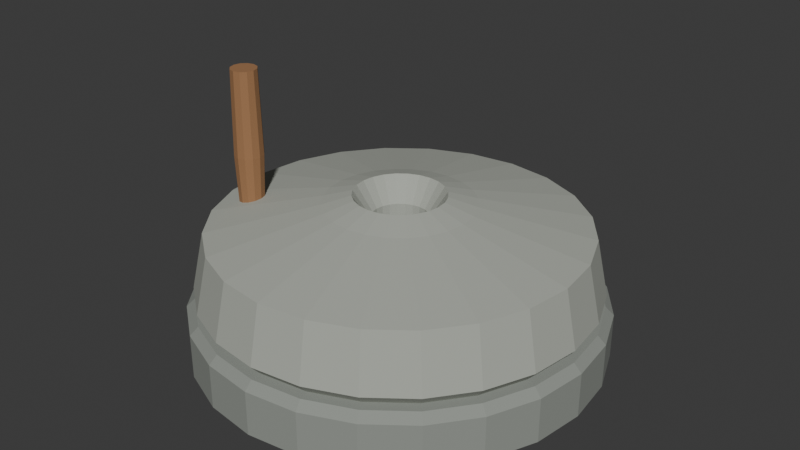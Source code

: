 # Source: source.blend  (saved by Blender 4.3.34; exported with 4.5.12 LTS)
import bpy
from mathutils import Matrix  # noqa: F401  (used for matrix-valued properties, if any)

bpy.ops.wm.read_factory_settings(use_empty=True)
scene = bpy.context.scene
scene.name = 'Scene'

# ---- collections
col_collection = bpy.data.collections.new('Collection'); scene.collection.children.link(col_collection)

# ---- materials (node trees are filled in below, after node groups)
mat_lowerstonegrey = bpy.data.materials.new('LowerStoneGrey')
mat_lowerstonegrey.diffuse_color = (0.28, 0.3, 0.27, 1.0)
mat_upperstonegrey = bpy.data.materials.new('UpperStoneGrey')
mat_upperstonegrey.diffuse_color = (0.41, 0.43, 0.38, 1.0)
mat_offsetwoodgrip = bpy.data.materials.new('OffsetWoodGrip')
mat_offsetwoodgrip.diffuse_color = (0.34, 0.17, 0.075, 1.0)

# ---- material node trees
mat_lowerstonegrey.use_nodes = True; mat_lowerstonegrey.node_tree.nodes.clear()
_N = mat_lowerstonegrey.node_tree.nodes; _L = mat_lowerstonegrey.node_tree.links
n0 = _N.new('ShaderNodeBsdfPrincipled'); n0.name = 'Principled BSDF'; n0.location = (10, 300)
n0.inputs[0].default_value = (0.28, 0.3, 0.27, 1.0)
n0.inputs[2].default_value = 0.98
n1 = _N.new('ShaderNodeOutputMaterial'); n1.name = 'Material Output'; n1.location = (300, 300)
_L.new(n0.outputs[0], n1.inputs[0])
n1.is_active_output = True
mat_upperstonegrey.use_nodes = True; mat_upperstonegrey.node_tree.nodes.clear()
_N = mat_upperstonegrey.node_tree.nodes; _L = mat_upperstonegrey.node_tree.links
n0 = _N.new('ShaderNodeBsdfPrincipled'); n0.name = 'Principled BSDF'; n0.location = (10, 300)
n0.inputs[0].default_value = (0.41, 0.43, 0.38, 1.0)
n0.inputs[2].default_value = 0.97
n1 = _N.new('ShaderNodeOutputMaterial'); n1.name = 'Material Output'; n1.location = (300, 300)
_L.new(n0.outputs[0], n1.inputs[0])
n1.is_active_output = True
mat_offsetwoodgrip.use_nodes = True; mat_offsetwoodgrip.node_tree.nodes.clear()
_N = mat_offsetwoodgrip.node_tree.nodes; _L = mat_offsetwoodgrip.node_tree.links
n0 = _N.new('ShaderNodeBsdfPrincipled'); n0.name = 'Principled BSDF'; n0.location = (10, 300)
n0.inputs[0].default_value = (0.34, 0.17, 0.075, 1.0)
n0.inputs[2].default_value = 0.84
n1 = _N.new('ShaderNodeOutputMaterial'); n1.name = 'Material Output'; n1.location = (300, 300)
_L.new(n0.outputs[0], n1.inputs[0])
n1.is_active_output = True

# ---- world
world_world = bpy.data.worlds.new('World'); scene.world = world_world
world_world.use_nodes = True; world_world.node_tree.nodes.clear()
_N = world_world.node_tree.nodes; _L = world_world.node_tree.links
n0 = _N.new('ShaderNodeOutputWorld'); n0.name = 'World Output'; n0.location = (300, 300)
n1 = _N.new('ShaderNodeBackground'); n1.name = 'Background'; n1.location = (10, 300)
n1.inputs[0].default_value = (0.05088, 0.05088, 0.05088, 1.0)
_L.new(n1.outputs[0], n0.inputs[0])
n0.is_active_output = True
world_world.color = (0.05088, 0.05088, 0.05088)
world_world.sun_shadow_jitter_overblur = 0.0

# ---- meshes
me_wholebroadlowerquernstone = bpy.data.meshes.new('WholeBroadLowerQuernStone')
me_wholebroadlowerquernstone.from_pydata([(0.21, 0.0, 0.0), (0.2028, 0.05435, 0.0), (0.1819, 0.105, 0.0), (0.1485, 0.1485, 0.0), (0.105, 0.1819, 0.0), (0.05435, 0.2028, 0.0), (0.0, 0.21, 0.0), (-0.05435, 0.2028, 0.0), (-0.105, 0.1819, 0.0), (-0.1485, 0.1485, 0.0), (-0.1819, 0.105, 0.0), (-0.2028, 0.05435, 0.0), (-0.21, 0.0, 0.0), (-0.2028, -0.05435, 0.0), (-0.1819, -0.105, 0.0), (-0.1485, -0.1485, 0.0), (-0.105, -0.1819, 0.0), (-0.05435, -0.2028, 0.0), (0.0, -0.21, 0.0), (0.05435, -0.2028, 0.0), (0.105, -0.1819, 0.0), (0.1485, -0.1485, 0.0), (0.1819, -0.105, 0.0), (0.2028, -0.05435, 0.0), (0.25, 0.0, 0.02), (0.2415, 0.0647, 0.02), (0.2165, 0.125, 0.02), (0.1768, 0.1768, 0.02), (0.125, 0.2165, 0.02), (0.0647, 0.2415, 0.02), (0.0, 0.25, 0.02), (-0.0647, 0.2415, 0.02), (-0.125, 0.2165, 0.02), (-0.1768, 0.1768, 0.02), (-0.2165, 0.125, 0.02), (-0.2415, 0.0647, 0.02), (-0.25, 0.0, 0.02), (-0.2415, -0.0647, 0.02), (-0.2165, -0.125, 0.02), (-0.1768, -0.1768, 0.02), (-0.125, -0.2165, 0.02), (-0.0647, -0.2415, 0.02), (0.0, -0.25, 0.02), (0.0647, -0.2415, 0.02), (0.125, -0.2165, 0.02), (0.1768, -0.1768, 0.02), (0.2165, -0.125, 0.02), (0.2415, -0.0647, 0.02), (0.25, 0.0, 0.075), (0.2415, 0.0647, 0.075), (0.2165, 0.125, 0.075), (0.1768, 0.1768, 0.075), (0.125, 0.2165, 0.075), (0.0647, 0.2415, 0.075), (0.0, 0.25, 0.075), (-0.0647, 0.2415, 0.075), (-0.125, 0.2165, 0.075), (-0.1768, 0.1768, 0.075), (-0.2165, 0.125, 0.075), (-0.2415, 0.0647, 0.075), (-0.25, 0.0, 0.075), (-0.2415, -0.0647, 0.075), (-0.2165, -0.125, 0.075), (-0.1768, -0.1768, 0.075), (-0.125, -0.2165, 0.075), (-0.0647, -0.2415, 0.075), (0.0, -0.25, 0.075), (0.0647, -0.2415, 0.075), (0.125, -0.2165, 0.075), (0.1768, -0.1768, 0.075), (0.2165, -0.125, 0.075), (0.2415, -0.0647, 0.075), (0.24, 0.0, 0.085), (0.2318, 0.06212, 0.085), (0.2078, 0.12, 0.085), (0.1697, 0.1697, 0.085), (0.12, 0.2078, 0.085), (0.06212, 0.2318, 0.085), (0.0, 0.24, 0.085), (-0.06212, 0.2318, 0.085), (-0.12, 0.2078, 0.085), (-0.1697, 0.1697, 0.085), (-0.2078, 0.12, 0.085), (-0.2318, 0.06212, 0.085), (-0.24, 0.0, 0.085), (-0.2318, -0.06212, 0.085), (-0.2078, -0.12, 0.085), (-0.1697, -0.1697, 0.085), (-0.12, -0.2078, 0.085), (-0.06212, -0.2318, 0.085), (0.0, -0.24, 0.085), (0.06212, -0.2318, 0.085), (0.12, -0.2078, 0.085), (0.1697, -0.1697, 0.085), (0.2078, -0.12, 0.085), (0.2318, -0.06212, 0.085)], [], [(23, 22, 21, 20, 19, 18, 17, 16, 15, 14, 13, 12, 11, 10, 9, 8, 7, 6, 5, 4, 3, 2, 1, 0), (72, 73, 74, 75, 76, 77, 78, 79, 80, 81, 82, 83, 84, 85, 86, 87, 88, 89, 90, 91, 92, 93, 94, 95), (0, 1, 25, 24), (1, 2, 26, 25), (2, 3, 27, 26), (3, 4, 28, 27), (4, 5, 29, 28), (5, 6, 30, 29), (6, 7, 31, 30), (7, 8, 32, 31), (8, 9, 33, 32), (9, 10, 34, 33), (10, 11, 35, 34), (11, 12, 36, 35), (12, 13, 37, 36), (13, 14, 38, 37), (14, 15, 39, 38), (15, 16, 40, 39), (16, 17, 41, 40), (17, 18, 42, 41), (18, 19, 43, 42), (19, 20, 44, 43), (20, 21, 45, 44), (21, 22, 46, 45), (22, 23, 47, 46), (23, 0, 24, 47), (24, 25, 49, 48), (25, 26, 50, 49), (26, 27, 51, 50), (27, 28, 52, 51), (28, 29, 53, 52), (29, 30, 54, 53), (30, 31, 55, 54), (31, 32, 56, 55), (32, 33, 57, 56), (33, 34, 58, 57), (34, 35, 59, 58), (35, 36, 60, 59), (36, 37, 61, 60), (37, 38, 62, 61), (38, 39, 63, 62), (39, 40, 64, 63), (40, 41, 65, 64), (41, 42, 66, 65), (42, 43, 67, 66), (43, 44, 68, 67), (44, 45, 69, 68), (45, 46, 70, 69), (46, 47, 71, 70), (47, 24, 48, 71), (48, 49, 73, 72), (49, 50, 74, 73), (50, 51, 75, 74), (51, 52, 76, 75), (52, 53, 77, 76), (53, 54, 78, 77), (54, 55, 79, 78), (55, 56, 80, 79), (56, 57, 81, 80), (57, 58, 82, 81), (58, 59, 83, 82), (59, 60, 84, 83), (60, 61, 85, 84), (61, 62, 86, 85), (62, 63, 87, 86), (63, 64, 88, 87), (64, 65, 89, 88), (65, 66, 90, 89), (66, 67, 91, 90), (67, 68, 92, 91), (68, 69, 93, 92), (69, 70, 94, 93), (70, 71, 95, 94), (71, 48, 72, 95)])
me_wholebroadlowerquernstone.materials.append(mat_lowerstonegrey)
me_wholebroadlowerquernstone.materials.append(mat_upperstonegrey)
me_wholebroadlowerquernstone.materials.append(mat_offsetwoodgrip)
me_wholebroadlowerquernstone.update()
me_wholeannularupperquernstone = bpy.data.meshes.new('WholeAnnularUpperQuernStone')
me_wholeannularupperquernstone.from_pydata([(0.035, 0.0, 0.078), (0.03381, 0.009059, 0.078), (0.03031, 0.0175, 0.078), (0.02475, 0.02475, 0.078), (0.0175, 0.03031, 0.078), (0.009059, 0.03381, 0.078), (0.0, 0.035, 0.078), (-0.009059, 0.03381, 0.078), (-0.0175, 0.03031, 0.078), (-0.02475, 0.02475, 0.078), (-0.03031, 0.0175, 0.078), (-0.03381, 0.009059, 0.078), (-0.035, 0.0, 0.078), (-0.03381, -0.009059, 0.078), (-0.03031, -0.0175, 0.078), (-0.02475, -0.02475, 0.078), (-0.0175, -0.03031, 0.078), (-0.009059, -0.03381, 0.078), (0.0, -0.035, 0.078), (0.009059, -0.03381, 0.078), (0.0175, -0.03031, 0.078), (0.02475, -0.02475, 0.078), (0.03031, -0.0175, 0.078), (0.03381, -0.009059, 0.078), (0.22, 0.0, 0.078), (0.2125, 0.05694, 0.078), (0.1905, 0.11, 0.078), (0.1556, 0.1556, 0.078), (0.11, 0.1905, 0.078), (0.05694, 0.2125, 0.078), (0.0, 0.22, 0.078), (-0.05694, 0.2125, 0.078), (-0.11, 0.1905, 0.078), (-0.1556, 0.1556, 0.078), (-0.1905, 0.11, 0.078), (-0.2125, 0.05694, 0.078), (-0.22, 0.0, 0.078), (-0.2125, -0.05694, 0.078), (-0.1905, -0.11, 0.078), (-0.1556, -0.1556, 0.078), (-0.11, -0.1905, 0.078), (-0.05694, -0.2125, 0.078), (0.0, -0.22, 0.078), (0.05694, -0.2125, 0.078), (0.11, -0.1905, 0.078), (0.1556, -0.1556, 0.078), (0.1905, -0.11, 0.078), (0.2125, -0.05694, 0.078), (0.24, 0.0, 0.1), (0.2318, 0.06212, 0.1), (0.2078, 0.12, 0.1), (0.1697, 0.1697, 0.1), (0.12, 0.2078, 0.1), (0.06212, 0.2318, 0.1), (0.0, 0.24, 0.1), (-0.06212, 0.2318, 0.1), (-0.12, 0.2078, 0.1), (-0.1697, 0.1697, 0.1), (-0.2078, 0.12, 0.1), (-0.2318, 0.06212, 0.1), (-0.24, 0.0, 0.1), (-0.2318, -0.06212, 0.1), (-0.2078, -0.12, 0.1), (-0.1697, -0.1697, 0.1), (-0.12, -0.2078, 0.1), (-0.06212, -0.2318, 0.1), (0.0, -0.24, 0.1), (0.06212, -0.2318, 0.1), (0.12, -0.2078, 0.1), (0.1697, -0.1697, 0.1), (0.2078, -0.12, 0.1), (0.2318, -0.06212, 0.1), (0.225, 0.0, 0.17), (0.2173, 0.05823, 0.17), (0.1949, 0.1125, 0.17), (0.1591, 0.1591, 0.17), (0.1125, 0.1949, 0.17), (0.05823, 0.2173, 0.17), (0.0, 0.225, 0.17), (-0.05823, 0.2173, 0.17), (-0.1125, 0.1949, 0.17), (-0.1591, 0.1591, 0.17), (-0.1949, 0.1125, 0.17), (-0.2173, 0.05823, 0.17), (-0.225, 0.0, 0.17), (-0.2173, -0.05823, 0.17), (-0.1949, -0.1125, 0.17), (-0.1591, -0.1591, 0.17), (-0.1125, -0.1949, 0.17), (-0.05823, -0.2173, 0.17), (0.0, -0.225, 0.17), (0.05823, -0.2173, 0.17), (0.1125, -0.1949, 0.17), (0.1591, -0.1591, 0.17), (0.1949, -0.1125, 0.17), (0.2173, -0.05823, 0.17), (0.09, 0.0, 0.2), (0.08693, 0.02329, 0.2), (0.07794, 0.045, 0.2), (0.06364, 0.06364, 0.2), (0.045, 0.07794, 0.2), (0.02329, 0.08693, 0.2), (0.0, 0.09, 0.2), (-0.02329, 0.08693, 0.2), (-0.045, 0.07794, 0.2), (-0.06364, 0.06364, 0.2), (-0.07794, 0.045, 0.2), (-0.08693, 0.02329, 0.2), (-0.09, 0.0, 0.2), (-0.08693, -0.02329, 0.2), (-0.07794, -0.045, 0.2), (-0.06364, -0.06364, 0.2), (-0.045, -0.07794, 0.2), (-0.02329, -0.08693, 0.2), (0.0, -0.09, 0.2), (0.02329, -0.08693, 0.2), (0.045, -0.07794, 0.2), (0.06364, -0.06364, 0.2), (0.07794, -0.045, 0.2), (0.08693, -0.02329, 0.2), (0.055, 0.0, 0.21), (0.05313, 0.01424, 0.21), (0.04763, 0.0275, 0.21), (0.03889, 0.03889, 0.21), (0.0275, 0.04763, 0.21), (0.01424, 0.05313, 0.21), (0.0, 0.055, 0.21), (-0.01424, 0.05313, 0.21), (-0.0275, 0.04763, 0.21), (-0.03889, 0.03889, 0.21), (-0.04763, 0.0275, 0.21), (-0.05313, 0.01424, 0.21), (-0.055, 0.0, 0.21), (-0.05313, -0.01424, 0.21), (-0.04763, -0.0275, 0.21), (-0.03889, -0.03889, 0.21), (-0.0275, -0.04763, 0.21), (-0.01424, -0.05313, 0.21), (0.0, -0.055, 0.21), (0.01424, -0.05313, 0.21), (0.0275, -0.04763, 0.21), (0.03889, -0.03889, 0.21), (0.04763, -0.0275, 0.21), (0.05313, -0.01424, 0.21), (0.035, 0.0, 0.18), (0.03381, 0.009059, 0.18), (0.03031, 0.0175, 0.18), (0.02475, 0.02475, 0.18), (0.0175, 0.03031, 0.18), (0.009059, 0.03381, 0.18), (0.0, 0.035, 0.18), (-0.009059, 0.03381, 0.18), (-0.0175, 0.03031, 0.18), (-0.02475, 0.02475, 0.18), (-0.03031, 0.0175, 0.18), (-0.03381, 0.009059, 0.18), (-0.035, 0.0, 0.18), (-0.03381, -0.009059, 0.18), (-0.03031, -0.0175, 0.18), (-0.02475, -0.02475, 0.18), (-0.0175, -0.03031, 0.18), (-0.009059, -0.03381, 0.18), (0.0, -0.035, 0.18), (0.009059, -0.03381, 0.18), (0.0175, -0.03031, 0.18), (0.02475, -0.02475, 0.18), (0.03031, -0.0175, 0.18), (0.03381, -0.009059, 0.18)], [], [(0, 1, 25, 24), (1, 2, 26, 25), (2, 3, 27, 26), (3, 4, 28, 27), (4, 5, 29, 28), (5, 6, 30, 29), (6, 7, 31, 30), (7, 8, 32, 31), (8, 9, 33, 32), (9, 10, 34, 33), (10, 11, 35, 34), (11, 12, 36, 35), (12, 13, 37, 36), (13, 14, 38, 37), (14, 15, 39, 38), (15, 16, 40, 39), (16, 17, 41, 40), (17, 18, 42, 41), (18, 19, 43, 42), (19, 20, 44, 43), (20, 21, 45, 44), (21, 22, 46, 45), (22, 23, 47, 46), (23, 0, 24, 47), (24, 25, 49, 48), (25, 26, 50, 49), (26, 27, 51, 50), (27, 28, 52, 51), (28, 29, 53, 52), (29, 30, 54, 53), (30, 31, 55, 54), (31, 32, 56, 55), (32, 33, 57, 56), (33, 34, 58, 57), (34, 35, 59, 58), (35, 36, 60, 59), (36, 37, 61, 60), (37, 38, 62, 61), (38, 39, 63, 62), (39, 40, 64, 63), (40, 41, 65, 64), (41, 42, 66, 65), (42, 43, 67, 66), (43, 44, 68, 67), (44, 45, 69, 68), (45, 46, 70, 69), (46, 47, 71, 70), (47, 24, 48, 71), (48, 49, 73, 72), (49, 50, 74, 73), (50, 51, 75, 74), (51, 52, 76, 75), (52, 53, 77, 76), (53, 54, 78, 77), (54, 55, 79, 78), (55, 56, 80, 79), (56, 57, 81, 80), (57, 58, 82, 81), (58, 59, 83, 82), (59, 60, 84, 83), (60, 61, 85, 84), (61, 62, 86, 85), (62, 63, 87, 86), (63, 64, 88, 87), (64, 65, 89, 88), (65, 66, 90, 89), (66, 67, 91, 90), (67, 68, 92, 91), (68, 69, 93, 92), (69, 70, 94, 93), (70, 71, 95, 94), (71, 48, 72, 95), (72, 73, 97, 96), (73, 74, 98, 97), (74, 75, 99, 98), (75, 76, 100, 99), (76, 77, 101, 100), (77, 78, 102, 101), (78, 79, 103, 102), (79, 80, 104, 103), (80, 81, 105, 104), (81, 82, 106, 105), (82, 83, 107, 106), (83, 84, 108, 107), (84, 85, 109, 108), (85, 86, 110, 109), (86, 87, 111, 110), (87, 88, 112, 111), (88, 89, 113, 112), (89, 90, 114, 113), (90, 91, 115, 114), (91, 92, 116, 115), (92, 93, 117, 116), (93, 94, 118, 117), (94, 95, 119, 118), (95, 72, 96, 119), (96, 97, 121, 120), (97, 98, 122, 121), (98, 99, 123, 122), (99, 100, 124, 123), (100, 101, 125, 124), (101, 102, 126, 125), (102, 103, 127, 126), (103, 104, 128, 127), (104, 105, 129, 128), (105, 106, 130, 129), (106, 107, 131, 130), (107, 108, 132, 131), (108, 109, 133, 132), (109, 110, 134, 133), (110, 111, 135, 134), (111, 112, 136, 135), (112, 113, 137, 136), (113, 114, 138, 137), (114, 115, 139, 138), (115, 116, 140, 139), (116, 117, 141, 140), (117, 118, 142, 141), (118, 119, 143, 142), (119, 96, 120, 143), (120, 121, 145, 144), (121, 122, 146, 145), (122, 123, 147, 146), (123, 124, 148, 147), (124, 125, 149, 148), (125, 126, 150, 149), (126, 127, 151, 150), (127, 128, 152, 151), (128, 129, 153, 152), (129, 130, 154, 153), (130, 131, 155, 154), (131, 132, 156, 155), (132, 133, 157, 156), (133, 134, 158, 157), (134, 135, 159, 158), (135, 136, 160, 159), (136, 137, 161, 160), (137, 138, 162, 161), (138, 139, 163, 162), (139, 140, 164, 163), (140, 141, 165, 164), (141, 142, 166, 165), (142, 143, 167, 166), (143, 120, 144, 167), (144, 145, 1, 0), (145, 146, 2, 1), (146, 147, 3, 2), (147, 148, 4, 3), (148, 149, 5, 4), (149, 150, 6, 5), (150, 151, 7, 6), (151, 152, 8, 7), (152, 153, 9, 8), (153, 154, 10, 9), (154, 155, 11, 10), (155, 156, 12, 11), (156, 157, 13, 12), (157, 158, 14, 13), (158, 159, 15, 14), (159, 160, 16, 15), (160, 161, 17, 16), (161, 162, 18, 17), (162, 163, 19, 18), (163, 164, 20, 19), (164, 165, 21, 20), (165, 166, 22, 21), (166, 167, 23, 22), (167, 144, 0, 23)])
me_wholeannularupperquernstone.polygons.foreach_set('material_index', [1, 1, 1, 1, 1, 1, 1, 1, 1, 1, 1, 1, 1, 1, 1, 1, 1, 1, 1, 1, 1, 1, 1, 1, 1, 1, 1, 1, 1, 1, 1, 1, 1, 1, 1, 1, 1, 1, 1, 1, 1, 1, 1, 1, 1, 1, 1, 1, 1, 1, 1, 1, 1, 1, 1, 1, 1, 1, 1, 1, 1, 1, 1, 1, 1, 1, 1, 1, 1, 1, 1, 1, 1, 1, 1, 1, 1, 1, 1, 1, 1, 1, 1, 1, 1, 1, 1, 1, 1, 1, 1, 1, 1, 1, 1, 1, 1, 1, 1, 1, 1, 1, 1, 1, 1, 1, 1, 1, 1, 1, 1, 1, 1, 1, 1, 1, 1, 1, 1, 1, 1, 1, 1, 1, 1, 1, 1, 1, 1, 1, 1, 1, 1, 1, 1, 1, 1, 1, 1, 1, 1, 1, 1, 1, 1, 1, 1, 1, 1, 1, 1, 1, 1, 1, 1, 1, 1, 1, 1, 1, 1, 1, 1, 1, 1, 1, 1, 1])
me_wholeannularupperquernstone.materials.append(mat_lowerstonegrey)
me_wholeannularupperquernstone.materials.append(mat_upperstonegrey)
me_wholeannularupperquernstone.materials.append(mat_offsetwoodgrip)
me_wholeannularupperquernstone.update()
me_wholeoffsetuprightwoodgrip = bpy.data.meshes.new('WholeOffsetUprightWoodGrip')
me_wholeoffsetuprightwoodgrip.from_pydata([(-0.155, -0.07, 0.163), (-0.157, -0.0625, 0.163), (-0.1625, -0.05701, 0.163), (-0.17, -0.055, 0.163), (-0.1775, -0.05701, 0.163), (-0.183, -0.0625, 0.163), (-0.185, -0.07, 0.163), (-0.183, -0.0775, 0.163), (-0.1775, -0.08299, 0.163), (-0.17, -0.085, 0.163), (-0.1625, -0.08299, 0.163), (-0.157, -0.0775, 0.163), (-0.152, -0.07, 0.235), (-0.1544, -0.061, 0.235), (-0.161, -0.05441, 0.235), (-0.17, -0.052, 0.235), (-0.179, -0.05441, 0.235), (-0.1856, -0.061, 0.235), (-0.188, -0.07, 0.235), (-0.1856, -0.079, 0.235), (-0.179, -0.08559, 0.235), (-0.17, -0.088, 0.235), (-0.161, -0.08559, 0.235), (-0.1544, -0.079, 0.235), (-0.154, -0.07, 0.34), (-0.1561, -0.062, 0.34), (-0.162, -0.05614, 0.34), (-0.17, -0.054, 0.34), (-0.178, -0.05614, 0.34), (-0.1839, -0.062, 0.34), (-0.186, -0.07, 0.34), (-0.1839, -0.078, 0.34), (-0.178, -0.08386, 0.34), (-0.17, -0.086, 0.34), (-0.162, -0.08386, 0.34), (-0.1561, -0.078, 0.34)], [], [(11, 10, 9, 8, 7, 6, 5, 4, 3, 2, 1, 0), (24, 25, 26, 27, 28, 29, 30, 31, 32, 33, 34, 35), (0, 1, 13, 12), (1, 2, 14, 13), (2, 3, 15, 14), (3, 4, 16, 15), (4, 5, 17, 16), (5, 6, 18, 17), (6, 7, 19, 18), (7, 8, 20, 19), (8, 9, 21, 20), (9, 10, 22, 21), (10, 11, 23, 22), (11, 0, 12, 23), (12, 13, 25, 24), (13, 14, 26, 25), (14, 15, 27, 26), (15, 16, 28, 27), (16, 17, 29, 28), (17, 18, 30, 29), (18, 19, 31, 30), (19, 20, 32, 31), (20, 21, 33, 32), (21, 22, 34, 33), (22, 23, 35, 34), (23, 12, 24, 35)])
me_wholeoffsetuprightwoodgrip.polygons.foreach_set('material_index', [2, 2, 2, 2, 2, 2, 2, 2, 2, 2, 2, 2, 2, 2, 2, 2, 2, 2, 2, 2, 2, 2, 2, 2, 2, 2])
me_wholeoffsetuprightwoodgrip.materials.append(mat_lowerstonegrey)
me_wholeoffsetuprightwoodgrip.materials.append(mat_upperstonegrey)
me_wholeoffsetuprightwoodgrip.materials.append(mat_offsetwoodgrip)
me_wholeoffsetuprightwoodgrip.update()

# ---- objects
ob_onetwostonehandquern = bpy.data.objects.new('OneTwoStoneHandQuern', None)
ob_wholebroadlowerquernstone = bpy.data.objects.new('WholeBroadLowerQuernStone', me_wholebroadlowerquernstone)
ob_wholeannularupperquernstone = bpy.data.objects.new('WholeAnnularUpperQuernStone', me_wholeannularupperquernstone)
ob_wholeoffsetuprightwoodgrip = bpy.data.objects.new('WholeOffsetUprightWoodGrip', me_wholeoffsetuprightwoodgrip)

# ---- transforms, parenting, visibility, modifiers, constraints
ob_onetwostonehandquern.location = (0.0, 0.0, 0.0)
ob_wholebroadlowerquernstone.parent = ob_onetwostonehandquern
ob_wholebroadlowerquernstone.location = (0.0, 0.0, 0.0)
ob_wholeannularupperquernstone.parent = ob_onetwostonehandquern
ob_wholeannularupperquernstone.location = (0.0, 0.0, 0.0)
ob_wholeoffsetuprightwoodgrip.parent = ob_onetwostonehandquern
ob_wholeoffsetuprightwoodgrip.location = (0.0, 0.0, 0.0)

# ---- collection membership
scene.collection.objects.link(ob_onetwostonehandquern)
scene.collection.objects.link(ob_wholebroadlowerquernstone)
scene.collection.objects.link(ob_wholeannularupperquernstone)
scene.collection.objects.link(ob_wholeoffsetuprightwoodgrip)

# ---- scene / render settings (as saved in the file)
scene.frame_start = 1; scene.frame_end = 250; scene.frame_set(1)
scene.render.engine = 'CYCLES'
scene.render.use_compositing = False
scene.cycles.use_denoising = False
scene.cycles.samples = 128
scene.cycles.use_adaptive_sampling = False
scene.cycles.seed = 17
bpy.context.view_layer.update()

# ---- added for rendering (the .blend has no active camera and no usable light): camera, sun
cam_auto = bpy.data.cameras.new('AutoCamera')
cam_auto.lens = 50.0
cam_auto.sensor_width = 36.0
cam_auto.clip_end = 1000.0
ob_auto_camera = bpy.data.objects.new('AutoCamera', cam_auto)
scene.collection.objects.link(ob_auto_camera)
ob_auto_camera.location = (0.725933, -0.87112, 0.750746)
ob_auto_camera.rotation_euler = (1.09748, -7.21219e-08, 0.694738)
scene.camera = ob_auto_camera
light_auto_sun = bpy.data.lights.new('AutoSun', 'SUN')
light_auto_sun.energy = 3.0
light_auto_sun.angle = 0.0523599
ob_auto_sun = bpy.data.objects.new('AutoSun', light_auto_sun)
scene.collection.objects.link(ob_auto_sun)
ob_auto_sun.rotation_euler = (0.872665, 0.174533, 0.523599)
bpy.context.view_layer.update()
